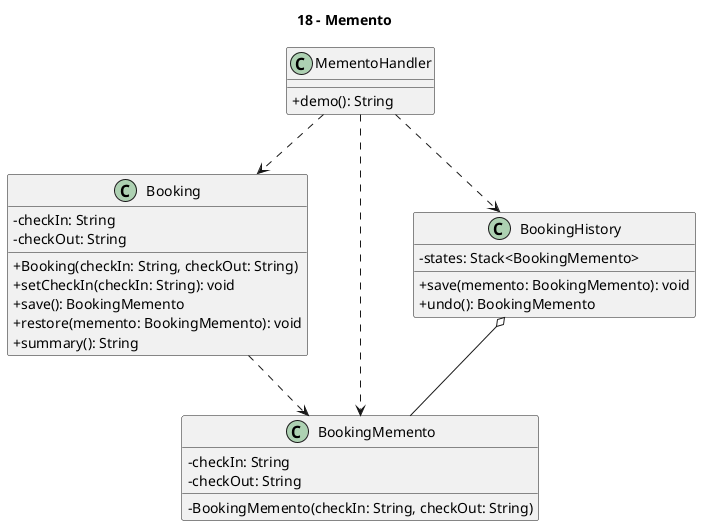

The diagram above was rendered by PlantUML. Its source (embedded in the PNG):
@startuml
title 18 - Memento
skinparam classAttributeIconSize 0

class MementoHandler {
  +demo(): String
}

class Booking {
  -checkIn: String
  -checkOut: String
  +Booking(checkIn: String, checkOut: String)
  +setCheckIn(checkIn: String): void
  +save(): BookingMemento
  +restore(memento: BookingMemento): void
  +summary(): String
}

class BookingMemento {
  -checkIn: String
  -checkOut: String
  -BookingMemento(checkIn: String, checkOut: String)
}

class BookingHistory {
  -states: Stack<BookingMemento>
  +save(memento: BookingMemento): void
  +undo(): BookingMemento
}

BookingHistory o-- BookingMemento
Booking ..> BookingMemento
MementoHandler ..> Booking
MementoHandler ..> BookingHistory
MementoHandler ..> BookingMemento
@enduml